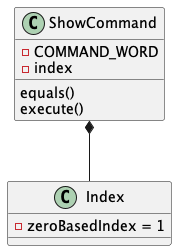

The diagram above was rendered by PlantUML. Its source (embedded in the PNG):
@startuml
'https://plantuml.com/class-diagram
class ShowCommand
class Index {}

ShowCommand *-- Index

class ShowCommand {
-COMMAND_WORD
-index
equals()
execute()
}
class Index {
-zeroBasedIndex = 1
}
@enduml